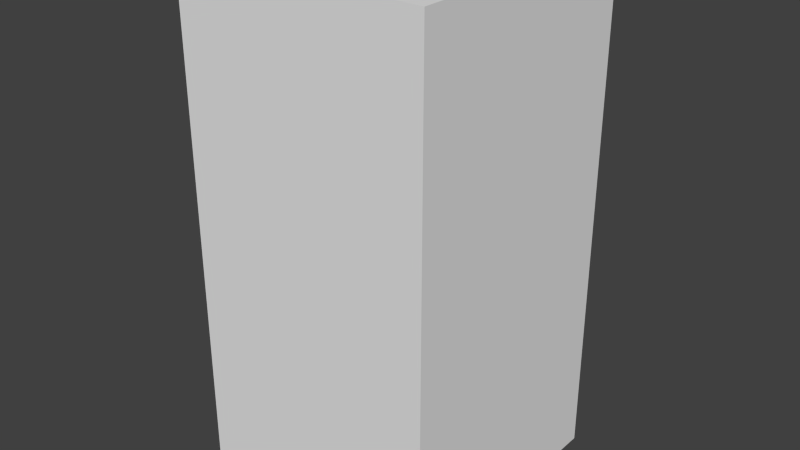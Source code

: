 # Source: redArrowFive.blend  (saved by Blender 2.68.0; exported with 4.5.12 LTS)
import bpy
from mathutils import Matrix  # noqa: F401  (used for matrix-valued properties, if any)

bpy.ops.wm.read_factory_settings(use_empty=True)
scene = bpy.context.scene
scene.name = 'Scene'

# ---- collections
col_collection_1 = bpy.data.collections.new('Collection 1'); scene.collection.children.link(col_collection_1)

# ---- world
world_world = bpy.data.worlds.new('World'); scene.world = world_world
world_world.color = (0.05088, 0.05088, 0.05088)
world_world.use_sun_shadow = False
world_world.sun_shadow_jitter_overblur = 0.0
world_world.cycles.sampling_method = 'MANUAL'
world_world.cycles.sample_map_resolution = 256

# ---- meshes
me_redarrowfive = bpy.data.meshes.new('redArrowFive')
me_redarrowfive.from_pydata([(-0.5, -0.5, -1.0), (-0.5, 0.5, -1.0), (0.5, 0.5, -1.0), (0.5, -0.5, -1.0), (-0.5, -0.5, 1.0), (-0.5, 0.5, 1.0), (0.5, 0.5, 1.0), (0.5, -0.5, 1.0)], [], [(4, 5, 1, 0), (5, 6, 2, 1), (6, 7, 3, 2), (7, 4, 0, 3), (0, 1, 2, 3), (7, 6, 5, 4)])
me_redarrowfive.use_remesh_preserve_volume = False
me_redarrowfive.use_remesh_preserve_attributes = False
me_redarrowfive.use_mirror_vertex_groups = False
me_redarrowfive.update()

# ---- objects
ob_redarrowfive = bpy.data.objects.new('redArrowFive', me_redarrowfive)

# ---- transforms, parenting, visibility, modifiers, constraints
ob_redarrowfive.location = (0.0, 0.0, 0.0)
ob_redarrowfive.lineart.crease_threshold = 0.0

# ---- collection membership
col_collection_1.objects.link(ob_redarrowfive)

# ---- scene / render settings (as saved in the file)
scene.frame_start = 1; scene.frame_end = 250; scene.frame_set(1)
scene.render.engine = 'BLENDER_EEVEE_NEXT'
scene.render.image_settings.color_mode = 'RGB'
scene.render.image_settings.compression = 90
scene.render.resolution_percentage = 50
scene.render.dither_intensity = 0.0
scene.cycles.use_denoising = False
scene.cycles.samples = 10
scene.cycles.sampling_pattern = 'TABULATED_SOBOL'
scene.cycles.light_sampling_threshold = 0.0
scene.cycles.use_adaptive_sampling = False
scene.cycles.use_light_tree = False
scene.cycles.blur_glossy = 0.0
scene.cycles.volume_bounces = 1
scene.cycles.pixel_filter_type = 'GAUSSIAN'
scene.cycles.sample_clamp_indirect = 0.0
scene.view_settings.view_transform = 'Standard'
bpy.context.view_layer.update()

# ---- added for rendering (the .blend has no active camera and no usable light): camera, sun
cam_auto = bpy.data.cameras.new('AutoCamera')
cam_auto.lens = 50.0
cam_auto.sensor_width = 36.0
cam_auto.clip_end = 1000.0
ob_auto_camera = bpy.data.objects.new('AutoCamera', cam_auto)
scene.collection.objects.link(ob_auto_camera)
ob_auto_camera.location = (2.26633, -2.71959, 1.81306)
ob_auto_camera.rotation_euler = (1.09748, -7.21219e-08, 0.694738)
scene.camera = ob_auto_camera
light_auto_sun = bpy.data.lights.new('AutoSun', 'SUN')
light_auto_sun.energy = 3.0
light_auto_sun.angle = 0.0523599
ob_auto_sun = bpy.data.objects.new('AutoSun', light_auto_sun)
scene.collection.objects.link(ob_auto_sun)
ob_auto_sun.rotation_euler = (0.872665, 0.174533, 0.523599)
bpy.context.view_layer.update()
